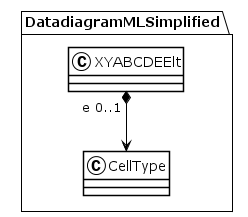

The diagram above was rendered by PlantUML. Its source (embedded in the PNG):
@startuml
!theme plain
package DatadiagramMLSimplified {
class XYABCDEElt {
}
XYABCDEElt "e 0..1" *--> CellType
class CellType {
}
}
@enduml